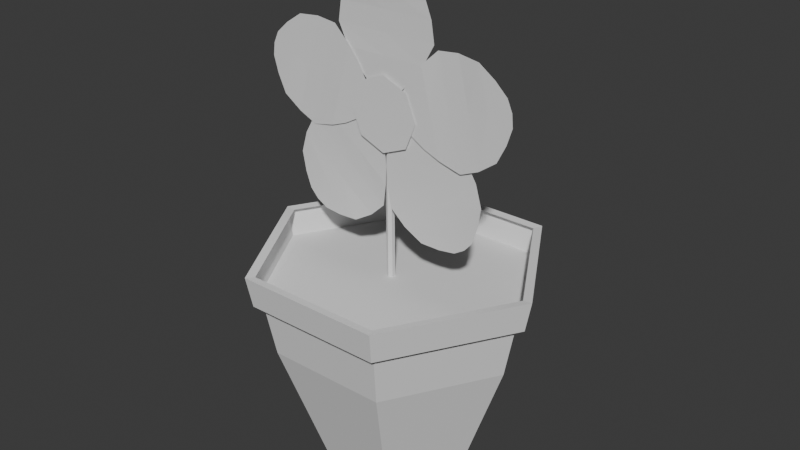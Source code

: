 # Source: Jarron2.blend  (saved by Blender 4.5.90; exported with 4.5.12 LTS)
import bpy
from mathutils import Matrix  # noqa: F401  (used for matrix-valued properties, if any)

bpy.ops.wm.read_factory_settings(use_empty=True)
scene = bpy.context.scene
scene.name = 'Scene'

# ---- collections
col_collection = bpy.data.collections.new('Collection'); scene.collection.children.link(col_collection)

# ---- world
world_world = bpy.data.worlds.new('World'); scene.world = world_world
world_world.use_nodes = True; world_world.node_tree.nodes.clear()
_N = world_world.node_tree.nodes; _L = world_world.node_tree.links
n0 = _N.new('ShaderNodeOutputWorld'); n0.name = 'World Output'; n0.location = (200, 100)
n1 = _N.new('ShaderNodeBackground'); n1.name = 'Background'; n1.location = (-200, 100)
n1.inputs[0].default_value = (0.05088, 0.05088, 0.05088, 1.0)
_L.new(n1.outputs[0], n0.inputs[0])
n0.is_active_output = True
world_world.color = (0.05088, 0.05088, 0.05088)
world_world.sun_shadow_jitter_overblur = 0.0

# ---- meshes
me_cylinder = bpy.data.meshes.new('Cylinder')
me_cylinder.from_pydata([(0.0, 1.0, -1.0), (5.472e-09, 1.275, -0.2158), (0.866, 0.5, -1.0), (1.105, 0.6377, -0.2158), (0.866, -0.5, -1.0), (1.105, -0.6377, -0.2158), (0.0, -1.0, -1.0), (5.472e-09, -1.275, -0.2158), (-0.866, -0.5, -1.0), (-1.105, -0.6377, -0.2158), (-0.866, 0.5, -1.0), (-1.105, 0.6377, -0.2158), (7.049e-09, 1.643, 0.8235), (1.423, 0.8214, 0.8235), (1.423, -0.8214, 0.8235), (7.049e-09, -1.643, 0.8235), (-1.423, -0.8214, 0.8235), (-1.423, 0.8214, 0.8235), (1.329e-08, 1.862, 1.961), (1.612, 0.9309, 1.961), (1.612, -0.9309, 1.961), (1.329e-08, -1.862, 1.961), (-1.612, -0.9309, 1.961), (-1.612, 0.9309, 1.961), (-1.547, -0.8933, 1.571), (-1.547, 0.8933, 1.571), (1.547, -0.8933, 1.571), (1.115e-08, -1.787, 1.571), (1.115e-08, 1.787, 1.571), (1.547, 0.8933, 1.571), (1.722, 0.9941, 1.974), (1.419e-08, 1.988, 1.974), (1.722, -0.9941, 1.974), (1.419e-08, -1.988, 1.974), (-1.722, -0.9941, 1.974), (-1.722, 0.9941, 1.974), (-1.652, -0.954, 1.557), (1.652, -0.954, 1.557), (1.19e-08, 1.908, 1.557), (-1.652, 0.954, 1.557), (1.19e-08, -1.908, 1.557), (1.652, 0.954, 1.557), (-0.1386, 0.1478, 4.305), (-0.1386, 0.4975, 4.16), (-0.1386, 0.6424, 3.81), (-0.1386, 0.4975, 3.46), (-0.1386, 0.1478, 3.316), (-0.1386, -0.202, 3.46), (-0.1386, -0.3468, 3.81), (-0.1386, -0.202, 4.16), (-0.1386, 0.1478, 3.81), (0.05338, 0.1483, 1.547), (0.03518, 0.1483, 3.402), (0.02672, 0.1022, 1.547), (0.00852, 0.1022, 3.402), (-0.0266, 0.1022, 1.547), (-0.0448, 0.1022, 3.402), (-0.05326, 0.1483, 1.547), (-0.07146, 0.1483, 3.402), (-0.0266, 0.1945, 1.547), (-0.0448, 0.1945, 3.402), (0.02672, 0.1945, 1.547), (0.00852, 0.1945, 3.402), (-0.09785, -0.02043, 5.651), (-0.09785, 0.3187, 5.651), (-0.09785, -0.08022, 4.132), (-0.09785, 0.5144, 5.529), (-0.09785, 0.3785, 4.132), (-0.09785, 0.7182, 4.525), (-0.09564, -0.5725, 4.8), (-0.09785, -0.4221, 5.351), (-0.09785, 0.7205, 5.351), (-0.08165, 0.8709, 4.8), (-0.09785, -0.4199, 4.525), (-0.09766, -0.531, 5.075), (-0.08124, 0.8293, 5.075), (-0.09785, -0.2161, 5.529), (-0.09785, 0.1492, 4.045), (-0.09785, 0.1492, 5.679), (-0.08864, 0.1492, 4.8), (-0.09785, 0.1492, 5.351), (-0.09785, 0.1492, 4.525), (-0.08945, 0.1492, 5.075), (-0.09785, 0.1492, 5.529), (-0.09785, -0.2775, 4.329), (-0.09785, 0.5758, 4.329), (-0.09785, 0.1492, 4.285), (-0.1191, -1.679, 4.099), (-0.1191, -1.595, 4.428), (-0.1191, -0.2223, 3.667), (-0.1191, -1.429, 4.587), (-0.1191, -0.1091, 4.111), (-0.1191, -0.4057, 4.537), (-0.1169, -0.9908, 3.354), (-0.1191, -1.487, 3.636), (-0.1191, -1.205, 4.743), (-0.1029, -0.6347, 4.753), (-0.1191, -0.6865, 3.434), (-0.1189, -1.247, 3.463), (-0.1025, -0.9116, 4.781), (-0.1191, -1.609, 3.88), (-0.1191, -0.0805, 3.867), (-0.1191, -1.664, 4.271), (-0.1099, -0.8127, 4.054), (-0.1191, -1.346, 4.19), (-0.1191, -0.5461, 3.986), (-0.1107, -1.079, 4.122), (-0.1191, -1.519, 4.234), (-0.1191, -0.4612, 3.524), (-0.1191, -0.2506, 4.351), (-0.1191, -0.3133, 3.927), (-0.09785, -0.9194, 2.297), (-0.09785, -1.177, 2.517), (-0.09785, 0.1117, 3.413), (-0.09785, -1.247, 2.737), (-0.09785, -0.2373, 3.711), (-0.09785, -0.7504, 3.633), (-0.09564, 0.05284, 2.586), (-0.09785, -0.4188, 2.265), (-0.09785, -1.288, 3.006), (-0.08165, -1.045, 3.523), (-0.09785, 0.1153, 2.894), (-0.09766, -0.1574, 2.403), (-0.08124, -1.192, 3.286), (-0.09785, -0.6913, 2.263), (-0.09785, -0.005704, 3.629), (-0.09785, -1.066, 2.386), (-0.08864, -0.4962, 3.054), (-0.09785, -0.8534, 2.635), (-0.09785, -0.3175, 3.263), (-0.08945, -0.6748, 2.845), (-0.09785, -0.9692, 2.5), (-0.09785, 0.1344, 3.136), (-0.09785, -0.5147, 3.69), (-0.09785, -0.1616, 3.446), (-0.09785, 1.42, 2.464), (-0.09785, 1.154, 2.255), (-0.09785, 0.5285, 3.695), (-0.09785, 0.9247, 2.23), (-0.09785, 0.168, 3.411), (-0.09785, 0.1437, 2.893), (-0.09564, 1.328, 3.474), (-0.09785, 1.55, 2.949), (-0.09785, 0.6525, 2.242), (-0.08165, 0.1939, 2.582), (-0.09785, 1.038, 3.596), (-0.09766, 1.466, 3.232), (-0.08124, 0.3968, 2.391), (-0.09785, 1.499, 2.681), (-0.09785, 0.2938, 3.622), (-0.09785, 1.304, 2.338), (-0.08864, 0.7611, 3.028), (-0.09785, 1.101, 2.596), (-0.09785, 0.5909, 3.244), (-0.08945, 0.9313, 2.812), (-0.09785, 1.212, 2.455), (-0.09785, 0.8048, 3.662), (-0.09785, 0.1343, 3.135), (-0.09785, 0.4424, 3.433), (-0.1191, 1.873, 4.479), (-0.1191, 1.967, 4.153), (-0.1191, 0.397, 4.117), (-0.1191, 1.903, 3.931), (-0.1191, 0.5236, 3.676), (-0.1191, 0.9945, 3.458), (-0.1169, 0.9028, 4.775), (-0.1191, 1.473, 4.782), (-0.1191, 1.789, 3.684), (-0.1029, 1.301, 3.388), (-0.1191, 0.6804, 4.552), (-0.1189, 1.179, 4.811), (-0.1025, 1.554, 3.503), (-0.1191, 1.702, 4.633), (-0.1191, 0.3757, 3.873), (-0.1191, 1.946, 4.324), (-0.1099, 1.102, 4.081), (-0.1191, 1.631, 4.233), (-0.1191, 0.8375, 4.005), (-0.1107, 1.366, 4.157), (-0.1191, 1.802, 4.282), (-0.1191, 0.5311, 4.361), (-0.1191, 0.7666, 3.541), (-0.1191, 0.6066, 3.939)], [], [(0, 1, 3, 2), (2, 3, 5, 4), (4, 5, 7, 6), (6, 7, 9, 8), (8, 9, 11, 10), (10, 11, 1, 0), (0, 2, 4, 6, 8, 10), (9, 7, 15, 16), (5, 3, 13, 14), (11, 9, 16, 17), (3, 1, 12, 13), (7, 5, 14, 15), (1, 11, 17, 12), (21, 22, 34, 33), (25, 24, 36, 39), (20, 21, 33, 32), (24, 27, 40, 36), (23, 18, 31, 35), (27, 26, 37, 40), (14, 13, 29, 26), (16, 15, 27, 24), (12, 17, 25, 28), (13, 12, 28, 29), (15, 14, 26, 27), (17, 16, 24, 25), (39, 36, 34, 35), (40, 37, 32, 33), (41, 38, 31, 30), (38, 39, 35, 31), (36, 40, 33, 34), (37, 41, 30, 32), (28, 25, 39, 38), (18, 19, 30, 31), (29, 28, 38, 41), (22, 23, 35, 34), (19, 20, 32, 30), (26, 29, 41, 37), (28, 29, 26, 27, 24, 25), (47, 46, 50), (45, 44, 50), (43, 42, 50), (42, 49, 50), (48, 47, 50), (46, 45, 50), (44, 43, 50), (49, 48, 50), (51, 52, 54, 53), (53, 54, 56, 55), (55, 56, 58, 57), (57, 58, 60, 59), (59, 60, 62, 61), (61, 62, 52, 51), (51, 53, 55, 57, 59, 61), (69, 74, 82, 79), (71, 80, 83, 66), (83, 76, 63, 78), (81, 79, 72, 68), (82, 80, 71, 75), (86, 81, 68, 85), (79, 82, 75, 72), (80, 70, 76, 83), (84, 73, 81, 86), (74, 70, 80, 82), (73, 69, 79, 81), (66, 83, 78, 64), (65, 84, 86, 77), (77, 86, 85, 67), (93, 98, 106, 103), (95, 104, 107, 90), (107, 100, 87, 102), (105, 103, 96, 92), (106, 104, 95, 99), (110, 105, 92, 109), (103, 106, 99, 96), (104, 94, 100, 107), (108, 97, 105, 110), (98, 94, 104, 106), (97, 93, 103, 105), (90, 107, 102, 88), (89, 108, 110, 101), (101, 110, 109, 91), (117, 122, 130, 127), (119, 128, 131, 114), (131, 124, 111, 126), (129, 127, 120, 116), (130, 128, 119, 123), (134, 129, 116, 133), (127, 130, 123, 120), (128, 118, 124, 131), (132, 121, 129, 134), (122, 118, 128, 130), (121, 117, 127, 129), (114, 131, 126, 112), (113, 132, 134, 125), (125, 134, 133, 115), (141, 146, 154, 151), (143, 152, 155, 138), (155, 148, 135, 150), (153, 151, 144, 140), (154, 152, 143, 147), (158, 153, 140, 157), (151, 154, 147, 144), (152, 142, 148, 155), (156, 145, 153, 158), (146, 142, 152, 154), (145, 141, 151, 153), (138, 155, 150, 136), (137, 156, 158, 149), (149, 158, 157, 139), (165, 170, 178, 175), (167, 176, 179, 162), (179, 172, 159, 174), (177, 175, 168, 164), (178, 176, 167, 171), (182, 177, 164, 181), (175, 178, 171, 168), (176, 166, 172, 179), (180, 169, 177, 182), (170, 166, 176, 178), (169, 165, 175, 177), (162, 179, 174, 160), (161, 180, 182, 173), (173, 182, 181, 163)])
_uv = me_cylinder.uv_layers.new(name='UVMap')
_uv.uv.foreach_set('vector', [1.0, 0.5, 1.0, 1.0, 0.8333, 1.0, 0.8333, 0.5, 0.8333, 0.5, 0.8333, 1.0, 0.6667, 1.0, 0.6667, 0.5, 0.6667, 0.5, 0.6667, 1.0, 0.5, 1.0, 0.5, 0.5, 0.5, 0.5, 0.5, 1.0, 0.3333, 1.0, 0.3333, 0.5, 0.3333, 0.5, 0.3333, 1.0, 0.1667, 1.0, 0.1667, 0.5, 0.1667, 0.5, 0.1667, 1.0, -8.941e-08, 1.0, -8.941e-08, 0.5, 0.75, 0.49, 0.9578, 0.37, 0.9578, 0.13, 0.75, 0.01, 0.5422, 0.13, 0.5422, 0.37, 0.3333, 1.0, 0.5, 1.0, 0.5, 1.0, 0.3333, 1.0, 0.6667, 1.0, 0.8333, 1.0, 0.8333, 1.0, 0.6667, 1.0, 0.1667, 1.0, 0.3333, 1.0, 0.3333, 1.0, 0.1667, 1.0, 0.8333, 1.0, 1.0, 1.0, 1.0, 1.0, 0.8333, 1.0, 0.5, 1.0, 0.6667, 1.0, 0.6667, 1.0, 0.5, 1.0, -8.941e-08, 1.0, 0.1667, 1.0, 0.1667, 1.0, -8.941e-08, 1.0, 0.0, 0.0, 0.0, 0.0, 0.0, 0.0, 0.0, 0.0, 0.1667, 1.0, 0.3333, 1.0, 0.3333, 1.0, 0.1667, 1.0, 0.0, 0.0, 0.0, 0.0, 0.0, 0.0, 0.0, 0.0, 0.3333, 1.0, 0.5, 1.0, 0.5, 1.0, 0.3333, 1.0, 0.0, 0.0, 0.0, 0.0, 0.0, 0.0, 0.0, 0.0, 0.5, 1.0, 0.6667, 1.0, 0.6667, 1.0, 0.5, 1.0, 0.6667, 1.0, 0.8333, 1.0, 0.8333, 1.0, 0.6667, 1.0, 0.3333, 1.0, 0.5, 1.0, 0.5, 1.0, 0.3333, 1.0, -8.941e-08, 1.0, 0.1667, 1.0, 0.1667, 1.0, -8.941e-08, 1.0, 0.8333, 1.0, 1.0, 1.0, 1.0, 1.0, 0.8333, 1.0, 0.5, 1.0, 0.6667, 1.0, 0.6667, 1.0, 0.5, 1.0, 0.1667, 1.0, 0.3333, 1.0, 0.3333, 1.0, 0.1667, 1.0, 0.1667, 1.0, 0.3333, 1.0, 0.3333, 1.0, 0.1667, 1.0, 0.5, 1.0, 0.6667, 1.0, 0.6667, 1.0, 0.5, 1.0, 0.8333, 1.0, 1.0, 1.0, 1.0, 1.0, 0.8333, 1.0, -8.941e-08, 1.0, 0.1667, 1.0, 0.1667, 1.0, -8.941e-08, 1.0, 0.3333, 1.0, 0.5, 1.0, 0.5, 1.0, 0.3333, 1.0, 0.6667, 1.0, 0.8333, 1.0, 0.8333, 1.0, 0.6667, 1.0, -8.941e-08, 1.0, 0.1667, 1.0, 0.1667, 1.0, -8.941e-08, 1.0, 0.0, 0.0, 0.0, 0.0, 0.0, 0.0, 0.0, 0.0, 0.8333, 1.0, 1.0, 1.0, 1.0, 1.0, 0.8333, 1.0, 0.0, 0.0, 0.0, 0.0, 0.0, 0.0, 0.0, 0.0, 0.0, 0.0, 0.0, 0.0, 0.0, 0.0, 0.0, 0.0, 0.6667, 1.0, 0.8333, 1.0, 0.8333, 1.0, 0.6667, 1.0, 0.0, 0.0, 0.0, 0.0, 0.0, 0.0, 0.0, 0.0, 0.0, 0.0, 0.0, 0.0, 0.0, 0.0, 0.0, 0.0, 0.0, 0.0, 0.0, 0.0, 0.0, 0.0, 0.0, 0.0, 0.0, 0.0, 0.0, 0.0, 0.0, 0.0, 0.0, 0.0, 0.0, 0.0, 0.0, 0.0, 0.0, 0.0, 0.0, 0.0, 0.0, 0.0, 0.0, 0.0, 0.0, 0.0, 0.0, 0.0, 0.0, 0.0, 0.0, 0.0, 0.0, 0.0, 0.0, 0.0, 0.0, 0.0, 0.0, 0.0, 1.0, 0.5, 1.0, 1.0, 0.8333, 1.0, 0.8333, 0.5, 0.8333, 0.5, 0.8333, 1.0, 0.6667, 1.0, 0.6667, 0.5, 0.6667, 0.5, 0.6667, 1.0, 0.5, 1.0, 0.5, 0.5, 0.5, 0.5, 0.5, 1.0, 0.3333, 1.0, 0.3333, 0.5, 0.3333, 0.5, 0.3333, 1.0, 0.1667, 1.0, 0.1667, 0.5, 0.1667, 0.5, 0.1667, 1.0, -8.941e-08, 1.0, -8.941e-08, 0.5, 0.75, 0.49, 0.9578, 0.37, 0.9578, 0.13, 0.75, 0.01, 0.5422, 0.13, 0.5422, 0.37, 0.3333, 0.0, 0.5, 0.0, 0.5, 0.5, 0.3333, 0.5, 0.6667, 1.0, 0.6667, 0.5, 0.6667, 0.5, 0.6667, 1.0, 0.6667, 0.5, 0.6667, 0.0, 0.6667, 0.0, 0.6667, 0.5, 0.1667, 0.5, 0.3333, 0.5, 0.3333, 1.0, 0.1667, 1.0, 0.5, 0.5, 0.6667, 0.5, 0.6667, 1.0, 0.5, 1.0, 0.08333, 0.5, 0.1667, 0.5, 0.1667, 1.0, 0.08333, 1.0, 0.3333, 0.5, 0.5, 0.5, 0.5, 1.0, 0.3333, 1.0, 0.6667, 0.5, 0.6667, 0.0, 0.6667, 0.0, 0.6667, 0.5, 0.08333, 0.0, 0.1667, 0.0, 0.1667, 0.5, 0.08333, 0.5, 0.5, 0.0, 0.6667, 0.0, 0.6667, 0.5, 0.5, 0.5, 0.1667, 0.0, 0.3333, 0.0, 0.3333, 0.5, 0.1667, 0.5, 0.6667, 1.0, 0.6667, 0.5, 0.6667, 0.5, 0.6667, 1.0, 0.0, 0.0, 0.08333, 0.0, 0.08333, 0.5, 0.0, 0.5, 0.0, 0.5, 0.08333, 0.5, 0.08333, 1.0, 0.0, 1.0, 0.3333, 0.0, 0.5, 0.0, 0.5, 0.5, 0.3333, 0.5, 0.6667, 1.0, 0.6667, 0.5, 0.6667, 0.5, 0.6667, 1.0, 0.6667, 0.5, 0.6667, 0.0, 0.6667, 0.0, 0.6667, 0.5, 0.1667, 0.5, 0.3333, 0.5, 0.3333, 1.0, 0.1667, 1.0, 0.5, 0.5, 0.6667, 0.5, 0.6667, 1.0, 0.5, 1.0, 0.08333, 0.5, 0.1667, 0.5, 0.1667, 1.0, 0.08333, 1.0, 0.3333, 0.5, 0.5, 0.5, 0.5, 1.0, 0.3333, 1.0, 0.6667, 0.5, 0.6667, 0.0, 0.6667, 0.0, 0.6667, 0.5, 0.08333, 0.0, 0.1667, 0.0, 0.1667, 0.5, 0.08333, 0.5, 0.5, 0.0, 0.6667, 0.0, 0.6667, 0.5, 0.5, 0.5, 0.1667, 0.0, 0.3333, 0.0, 0.3333, 0.5, 0.1667, 0.5, 0.6667, 1.0, 0.6667, 0.5, 0.6667, 0.5, 0.6667, 1.0, 0.0, 0.0, 0.08333, 0.0, 0.08333, 0.5, 0.0, 0.5, 0.0, 0.5, 0.08333, 0.5, 0.08333, 1.0, 0.0, 1.0, 0.3333, 0.0, 0.5, 0.0, 0.5, 0.5, 0.3333, 0.5, 0.6667, 1.0, 0.6667, 0.5, 0.6667, 0.5, 0.6667, 1.0, 0.6667, 0.5, 0.6667, 0.0, 0.6667, 0.0, 0.6667, 0.5, 0.1667, 0.5, 0.3333, 0.5, 0.3333, 1.0, 0.1667, 1.0, 0.5, 0.5, 0.6667, 0.5, 0.6667, 1.0, 0.5, 1.0, 0.08333, 0.5, 0.1667, 0.5, 0.1667, 1.0, 0.08333, 1.0, 0.3333, 0.5, 0.5, 0.5, 0.5, 1.0, 0.3333, 1.0, 0.6667, 0.5, 0.6667, 0.0, 0.6667, 0.0, 0.6667, 0.5, 0.08333, 0.0, 0.1667, 0.0, 0.1667, 0.5, 0.08333, 0.5, 0.5, 0.0, 0.6667, 0.0, 0.6667, 0.5, 0.5, 0.5, 0.1667, 0.0, 0.3333, 0.0, 0.3333, 0.5, 0.1667, 0.5, 0.6667, 1.0, 0.6667, 0.5, 0.6667, 0.5, 0.6667, 1.0, 0.0, 0.0, 0.08333, 0.0, 0.08333, 0.5, 0.0, 0.5, 0.0, 0.5, 0.08333, 0.5, 0.08333, 1.0, 0.0, 1.0, 0.3333, 0.0, 0.5, 0.0, 0.5, 0.5, 0.3333, 0.5, 0.6667, 1.0, 0.6667, 0.5, 0.6667, 0.5, 0.6667, 1.0, 0.6667, 0.5, 0.6667, 0.0, 0.6667, 0.0, 0.6667, 0.5, 0.1667, 0.5, 0.3333, 0.5, 0.3333, 1.0, 0.1667, 1.0, 0.5, 0.5, 0.6667, 0.5, 0.6667, 1.0, 0.5, 1.0, 0.08333, 0.5, 0.1667, 0.5, 0.1667, 1.0, 0.08333, 1.0, 0.3333, 0.5, 0.5, 0.5, 0.5, 1.0, 0.3333, 1.0, 0.6667, 0.5, 0.6667, 0.0, 0.6667, 0.0, 0.6667, 0.5, 0.08333, 0.0, 0.1667, 0.0, 0.1667, 0.5, 0.08333, 0.5, 0.5, 0.0, 0.6667, 0.0, 0.6667, 0.5, 0.5, 0.5, 0.1667, 0.0, 0.3333, 0.0, 0.3333, 0.5, 0.1667, 0.5, 0.6667, 1.0, 0.6667, 0.5, 0.6667, 0.5, 0.6667, 1.0, 0.0, 0.0, 0.08333, 0.0, 0.08333, 0.5, 0.0, 0.5, 0.0, 0.5, 0.08333, 0.5, 0.08333, 1.0, 0.0, 1.0, 0.3333, 0.0, 0.5, 0.0, 0.5, 0.5, 0.3333, 0.5, 0.6667, 1.0, 0.6667, 0.5, 0.6667, 0.5, 0.6667, 1.0, 0.6667, 0.5, 0.6667, 0.0, 0.6667, 0.0, 0.6667, 0.5, 0.1667, 0.5, 0.3333, 0.5, 0.3333, 1.0, 0.1667, 1.0, 0.5, 0.5, 0.6667, 0.5, 0.6667, 1.0, 0.5, 1.0, 0.08333, 0.5, 0.1667, 0.5, 0.1667, 1.0, 0.08333, 1.0, 0.3333, 0.5, 0.5, 0.5, 0.5, 1.0, 0.3333, 1.0, 0.6667, 0.5, 0.6667, 0.0, 0.6667, 0.0, 0.6667, 0.5, 0.08333, 0.0, 0.1667, 0.0, 0.1667, 0.5, 0.08333, 0.5, 0.5, 0.0, 0.6667, 0.0, 0.6667, 0.5, 0.5, 0.5, 0.1667, 0.0, 0.3333, 0.0, 0.3333, 0.5, 0.1667, 0.5, 0.6667, 1.0, 0.6667, 0.5, 0.6667, 0.5, 0.6667, 1.0, 0.0, 0.0, 0.08333, 0.0, 0.08333, 0.5, 0.0, 0.5, 0.0, 0.5, 0.08333, 0.5, 0.08333, 1.0, 0.0, 1.0])
me_cylinder.update()

# ---- objects
ob_jarron = bpy.data.objects.new('Jarron', me_cylinder)

# ---- transforms, parenting, visibility, modifiers, constraints
ob_jarron.location = (0.0, 0.0, 0.0)
ob_jarron.rotation_euler = (0.0, -0.0, 1.571)
ob_jarron.scale = (0.6222, 0.6222, 0.6222)

# ---- collection membership
col_collection.objects.link(ob_jarron)

# ---- scene / render settings (as saved in the file)
scene.frame_start = 1; scene.frame_end = 250; scene.frame_set(1)
scene.render.engine = 'BLENDER_EEVEE_NEXT'
bpy.context.view_layer.update()

# ---- added for rendering (the .blend has no active camera and no usable light): camera, sun
cam_auto = bpy.data.cameras.new('AutoCamera')
cam_auto.lens = 50.0
cam_auto.sensor_width = 36.0
cam_auto.clip_end = 1000.0
ob_auto_camera = bpy.data.objects.new('AutoCamera', cam_auto)
scene.collection.objects.link(ob_auto_camera)
ob_auto_camera.location = (4.89432, -5.87319, 5.37103)
ob_auto_camera.rotation_euler = (1.09748, -7.21219e-08, 0.694738)
scene.camera = ob_auto_camera
light_auto_sun = bpy.data.lights.new('AutoSun', 'SUN')
light_auto_sun.energy = 3.0
light_auto_sun.angle = 0.0523599
ob_auto_sun = bpy.data.objects.new('AutoSun', light_auto_sun)
scene.collection.objects.link(ob_auto_sun)
ob_auto_sun.rotation_euler = (0.872665, 0.174533, 0.523599)
bpy.context.view_layer.update()
